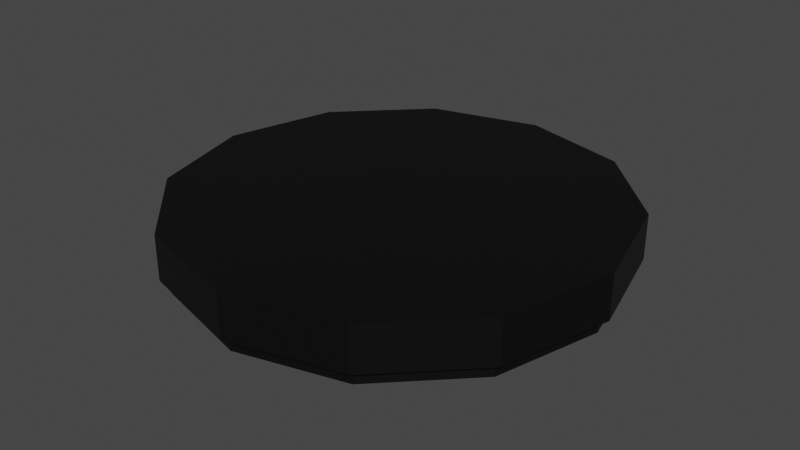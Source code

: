 # Source: light.blend  (saved by Blender 3.3.6; exported with 4.5.12 LTS)
import bpy
from mathutils import Matrix  # noqa: F401  (used for matrix-valued properties, if any)

bpy.ops.wm.read_factory_settings(use_empty=True)
scene = bpy.context.scene
scene.name = 'Scene'

# ---- collections
col_collection = bpy.data.collections.new('Collection'); scene.collection.children.link(col_collection)

# ---- materials (node trees are filled in below, after node groups)
mat_fixture = bpy.data.materials.new('Fixture')
mat_fixture.use_transparent_shadow = False
mat_light = bpy.data.materials.new('Light')
mat_light.use_transparent_shadow = False

# ---- material node trees
mat_fixture.use_nodes = True; mat_fixture.node_tree.nodes.clear()
_N = mat_fixture.node_tree.nodes; _L = mat_fixture.node_tree.links
n0 = _N.new('ShaderNodeBsdfPrincipled'); n0.name = 'Principled BSDF'; n0.location = (10, 300)
n0.distribution = 'GGX'
n0.subsurface_method = 'RANDOM_WALK_SKIN'
n0.inputs[0].default_value = (0.0, 0.0, 0.0, 1.0)
n0.inputs[3].default_value = 1.45
n0.inputs[27].default_value = (0.0, 0.0, 0.0, 1.0)
n0.inputs[28].default_value = 1.0
n1 = _N.new('ShaderNodeOutputMaterial'); n1.name = 'Material Output'; n1.location = (300, 300)
_L.new(n0.outputs[0], n1.inputs[0])
n1.is_active_output = True
mat_light.use_nodes = True; mat_light.node_tree.nodes.clear()
_N = mat_light.node_tree.nodes; _L = mat_light.node_tree.links
n0 = _N.new('ShaderNodeBsdfPrincipled'); n0.name = 'Principled BSDF'; n0.location = (10, 300)
n0.distribution = 'GGX'
n0.subsurface_method = 'RANDOM_WALK_SKIN'
n0.inputs[0].default_value = (0.9822, 0.8796, 0.4735, 1.0)
n0.inputs[3].default_value = 1.45
n0.inputs[27].default_value = (0.9822, 0.9221, 0.684, 1.0)
n0.inputs[28].default_value = 1.0
n1 = _N.new('ShaderNodeOutputMaterial'); n1.name = 'Material Output'; n1.location = (300, 300)
_L.new(n0.outputs[0], n1.inputs[0])
n1.is_active_output = True

# ---- world
world_world = bpy.data.worlds.new('World'); scene.world = world_world
world_world.use_nodes = True; world_world.node_tree.nodes.clear()
_N = world_world.node_tree.nodes; _L = world_world.node_tree.links
n0 = _N.new('ShaderNodeOutputWorld'); n0.name = 'World Output'; n0.location = (300, 300)
n1 = _N.new('ShaderNodeBackground'); n1.name = 'Background'; n1.location = (10, 300)
n1.inputs[0].default_value = (0.05088, 0.05088, 0.05088, 1.0)
_L.new(n1.outputs[0], n0.inputs[0])
n0.is_active_output = True
world_world.color = (0.05088, 0.05088, 0.05088)
world_world.use_sun_shadow = False
world_world.sun_shadow_jitter_overblur = 0.0

# ---- meshes
me_cylinder = bpy.data.meshes.new('Cylinder')
me_cylinder.from_pydata([(0.0, 1.0, 0.1316), (0.0, 1.0, -0.07142), (0.5, 0.866, 0.1316), (0.5, 0.866, -0.07142), (0.866, 0.5, 0.1316), (0.866, 0.5, -0.07142), (1.0, 0.0, 0.1316), (1.0, 0.0, -0.07142), (0.866, -0.5, 0.1316), (0.866, -0.5, -0.07142), (0.5, -0.866, 0.1316), (0.5, -0.866, -0.07142), (0.0, -1.0, 0.1316), (0.0, -1.0, -0.07142), (-0.5, -0.866, 0.1316), (-0.5, -0.866, -0.07142), (-0.866, -0.5, 0.1316), (-0.866, -0.5, -0.07142), (-1.0, 0.0, 0.1316), (-1.0, 0.0, -0.07142), (-0.866, 0.5, 0.1316), (-0.866, 0.5, -0.07142), (-0.5, 0.866, 0.1316), (-0.5, 0.866, -0.07142), (0.4787, 0.8291, -0.09379), (2.119e-10, 0.9573, -0.09379), (0.8291, 0.4787, -0.09379), (0.9573, -2.119e-10, -0.09379), (0.8291, -0.4787, -0.09379), (0.4787, -0.8291, -0.09379), (2.119e-10, -0.9573, -0.09379), (-0.4787, -0.8291, -0.09379), (-0.8291, -0.4787, -0.09379), (-0.9573, -2.119e-10, -0.09379), (-0.8291, 0.4787, -0.09379), (-0.4787, 0.8291, -0.09379), (0.4787, 0.8291, -0.1386), (7.318e-11, 0.9573, -0.1386), (0.8291, 0.4787, -0.1386), (0.9573, -2.119e-10, -0.1386), (0.8291, -0.4787, -0.1386), (0.4787, -0.8291, -0.1386), (7.318e-11, -0.9573, -0.1386), (-0.4787, -0.8291, -0.1386), (-0.8291, -0.4787, -0.1386), (-0.9573, -2.119e-10, -0.1386), (-0.8291, 0.4787, -0.1386), (-0.4787, 0.8291, -0.1386)], [], [(0, 2, 3, 1), (2, 4, 5, 3), (4, 6, 7, 5), (6, 8, 9, 7), (8, 10, 11, 9), (10, 12, 13, 11), (12, 14, 15, 13), (14, 16, 17, 15), (16, 18, 19, 17), (18, 20, 21, 19), (19, 33, 32, 17), (20, 22, 23, 21), (22, 0, 1, 23), (0, 22, 20, 18, 16, 14, 12, 10, 8, 6, 4, 2), (24, 36, 37, 25), (17, 32, 31, 15), (15, 31, 30, 13), (13, 30, 29, 11), (11, 29, 28, 9), (9, 28, 27, 7), (1, 25, 35, 23), (3, 24, 25, 1), (7, 27, 26, 5), (23, 35, 34, 21), (5, 26, 24, 3), (21, 34, 33, 19), (36, 38, 39, 40, 41, 42, 43, 44, 45, 46, 47, 37), (32, 44, 43, 31), (29, 41, 40, 28), (25, 37, 47, 35), (26, 38, 36, 24), (33, 45, 44, 32), (30, 42, 41, 29), (27, 39, 38, 26), (34, 46, 45, 33), (31, 43, 42, 30), (28, 40, 39, 27), (35, 47, 46, 34)])
me_cylinder.polygons.foreach_set('material_index', [0, 0, 0, 0, 0, 0, 0, 0, 0, 0, 0, 0, 0, 0, 0, 0, 0, 0, 0, 0, 0, 0, 0, 0, 0, 0, 1, 0, 0, 0, 0, 0, 0, 0, 0, 0, 0, 0])
_uv = me_cylinder.uv_layers.new(name='UVMap')
_uv.uv.foreach_set('vector', [1.0, 0.5, 0.9167, 0.5, 0.9167, 1.0, 1.0, 1.0, 0.9167, 0.5, 0.8333, 0.5, 0.8333, 1.0, 0.9167, 1.0, 0.8333, 0.5, 0.75, 0.5, 0.75, 1.0, 0.8333, 1.0, 0.75, 0.5, 0.6667, 0.5, 0.6667, 1.0, 0.75, 1.0, 0.6667, 0.5, 0.5833, 0.5, 0.5833, 1.0, 0.6667, 1.0, 0.5833, 0.5, 0.5, 0.5, 0.5, 1.0, 0.5833, 1.0, 0.5, 0.5, 0.4167, 0.5, 0.4167, 1.0, 0.5, 1.0, 0.4167, 0.5, 0.3333, 0.5, 0.3333, 1.0, 0.4167, 1.0, 0.3333, 0.5, 0.25, 0.5, 0.25, 1.0, 0.3333, 1.0, 0.25, 0.5, 0.1667, 0.5, 0.1667, 1.0, 0.25, 1.0, 0.25, 1.0, 0.25, 1.0, 0.3333, 1.0, 0.3333, 1.0, 0.1667, 0.5, 0.08333, 0.5, 0.08333, 1.0, 0.1667, 1.0, 0.08333, 0.5, 7.451e-08, 0.5, 7.451e-08, 1.0, 0.08333, 1.0, 0.75, 0.49, 0.63, 0.4578, 0.5422, 0.37, 0.51, 0.25, 0.5422, 0.13, 0.63, 0.04215, 0.75, 0.01, 0.87, 0.04215, 0.9578, 0.13, 0.99, 0.25, 0.9578, 0.37, 0.87, 0.4578, 0.9167, 1.0, 0.9167, 1.0, 1.0, 1.0, 1.0, 1.0, 0.3333, 1.0, 0.3333, 1.0, 0.4167, 1.0, 0.4167, 1.0, 0.4167, 1.0, 0.4167, 1.0, 0.5, 1.0, 0.5, 1.0, 0.5, 1.0, 0.5, 1.0, 0.5833, 1.0, 0.5833, 1.0, 0.5833, 1.0, 0.5833, 1.0, 0.6667, 1.0, 0.6667, 1.0, 0.6667, 1.0, 0.6667, 1.0, 0.75, 1.0, 0.75, 1.0, 7.451e-08, 1.0, 7.451e-08, 1.0, 0.08333, 1.0, 0.08333, 1.0, 0.9167, 1.0, 0.9167, 1.0, 1.0, 1.0, 1.0, 1.0, 0.75, 1.0, 0.75, 1.0, 0.8333, 1.0, 0.8333, 1.0, 0.08333, 1.0, 0.08333, 1.0, 0.1667, 1.0, 0.1667, 1.0, 0.8333, 1.0, 0.8333, 1.0, 0.9167, 1.0, 0.9167, 1.0, 0.1667, 1.0, 0.1667, 1.0, 0.25, 1.0, 0.25, 1.0, 0.37, 0.4578, 0.4578, 0.37, 0.49, 0.25, 0.4578, 0.13, 0.37, 0.04215, 0.25, 0.01, 0.13, 0.04215, 0.04215, 0.13, 0.01, 0.25, 0.04215, 0.37, 0.13, 0.4578, 0.25, 0.49, 0.3333, 1.0, 0.3333, 1.0, 0.4167, 1.0, 0.4167, 1.0, 0.5833, 1.0, 0.5833, 1.0, 0.6667, 1.0, 0.6667, 1.0, 7.451e-08, 1.0, 7.451e-08, 1.0, 0.08333, 1.0, 0.08333, 1.0, 0.8333, 1.0, 0.8333, 1.0, 0.9167, 1.0, 0.9167, 1.0, 0.25, 1.0, 0.25, 1.0, 0.3333, 1.0, 0.3333, 1.0, 0.5, 1.0, 0.5, 1.0, 0.5833, 1.0, 0.5833, 1.0, 0.75, 1.0, 0.75, 1.0, 0.8333, 1.0, 0.8333, 1.0, 0.1667, 1.0, 0.1667, 1.0, 0.25, 1.0, 0.25, 1.0, 0.4167, 1.0, 0.4167, 1.0, 0.5, 1.0, 0.5, 1.0, 0.6667, 1.0, 0.6667, 1.0, 0.75, 1.0, 0.75, 1.0, 0.08333, 1.0, 0.08333, 1.0, 0.1667, 1.0, 0.1667, 1.0])
me_cylinder.materials.append(mat_fixture)
me_cylinder.materials.append(mat_light)
me_cylinder.update()

# ---- objects
ob_cylinder = bpy.data.objects.new('Cylinder', me_cylinder)

# ---- transforms, parenting, visibility, modifiers, constraints
ob_cylinder.location = (0.0, 0.0, 0.0)

# ---- collection membership
col_collection.objects.link(ob_cylinder)

# ---- scene / render settings (as saved in the file)
scene.frame_start = 1; scene.frame_end = 250; scene.frame_set(51)
scene.render.engine = 'BLENDER_EEVEE_NEXT'
scene.cycles.sampling_pattern = 'TABULATED_SOBOL'
scene.cycles.use_light_tree = False
scene.view_settings.view_transform = 'Filmic'
bpy.context.view_layer.update()

# ---- added for rendering (the .blend has no active camera and no usable light): camera, sun
cam_auto = bpy.data.cameras.new('AutoCamera')
cam_auto.lens = 50.0
cam_auto.sensor_width = 36.0
cam_auto.clip_end = 1000.0
ob_auto_camera = bpy.data.objects.new('AutoCamera', cam_auto)
scene.collection.objects.link(ob_auto_camera)
ob_auto_camera.location = (2.62885, -3.15461, 2.0996)
ob_auto_camera.rotation_euler = (1.09748, -7.21219e-08, 0.694738)
scene.camera = ob_auto_camera
light_auto_sun = bpy.data.lights.new('AutoSun', 'SUN')
light_auto_sun.energy = 3.0
light_auto_sun.angle = 0.0523599
ob_auto_sun = bpy.data.objects.new('AutoSun', light_auto_sun)
scene.collection.objects.link(ob_auto_sun)
ob_auto_sun.rotation_euler = (0.872665, 0.174533, 0.523599)
bpy.context.view_layer.update()
